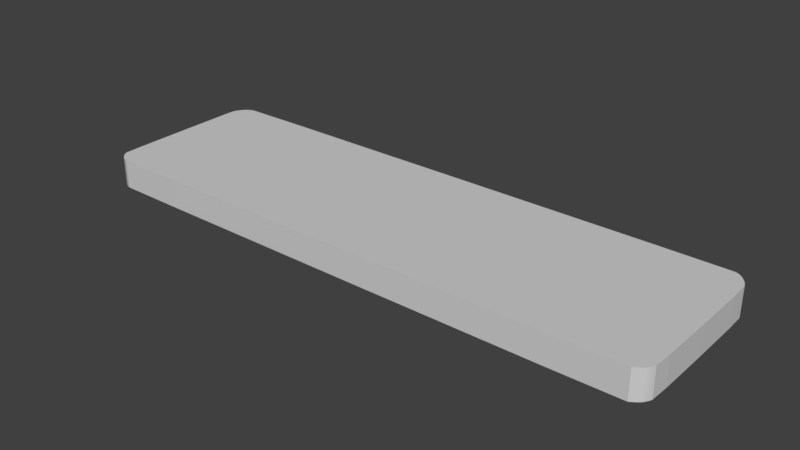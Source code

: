 # Source: android_logo.blend  (saved by Blender 2.77.0; exported with 4.5.12 LTS)
import bpy
from mathutils import Matrix  # noqa: F401  (used for matrix-valued properties, if any)

bpy.ops.wm.read_factory_settings(use_empty=True)
scene = bpy.context.scene
scene.name = 'Scene'

# ---- collections
col_collection_1 = bpy.data.collections.new('Collection 1'); scene.collection.children.link(col_collection_1)

# ---- materials (node trees are filled in below, after node groups)
mat_material_001 = bpy.data.materials.new('Material.001')
mat_material_001.alpha_threshold = 0.0
mat_material_001.use_transparent_shadow = False
mat_material_001.diffuse_color = (0.64, 0.64, 0.64, 1.0)
mat_material_001.specular_color = (0.5, 0.5, 0.5)
mat_material_001.roughness = 0.5
mat_material_001.specular_intensity = 1.0

# ---- material node trees

# ---- world
world_world = bpy.data.worlds.new('World'); scene.world = world_world
world_world.color = (0.05088, 0.05088, 0.05088)
world_world.use_sun_shadow = False
world_world.sun_shadow_jitter_overblur = 0.0
world_world.cycles.sampling_method = 'MANUAL'

# ---- meshes
me_plane = bpy.data.meshes.new('Plane')
me_plane.from_pydata([(-0.9994, 0.0, -0.1292), (-0.9977, 0.0, 0.03675), (-0.9955, 0.0, 0.1961), (-0.9933, 0.0, 0.2539), (-0.9904, 0.0, 0.2606), (-0.9862, 0.0, 0.267), (-0.9807, 0.0, 0.2734), (-0.9741, 0.0, 0.2802), (-0.9667, 0.0, 0.2862), (-0.9585, 0.0, 0.2905), (-0.9504, 0.0, 0.2936), (-0.943, 0.0, 0.296), (-0.7025, 0.0, 0.2972), (0.005239, 0.0, 0.2967), (0.7129, 0.0, 0.2946), (0.9534, 0.0, 0.2912), (0.9601, 0.0, 0.287), (0.9664, 0.0, 0.2829), (0.9724, 0.0, 0.2786), (0.9781, 0.0, 0.2739), (0.9833, 0.0, 0.2686), (0.9878, 0.0, 0.2622), (0.9918, 0.0, 0.2548), (0.9954, 0.0, 0.2464), (0.998, 0.0, 0.1811), (0.999, 0.0, 0.003148), (0.9984, 0.0, -0.1745), (0.9963, 0.0, -0.2387), (0.9931, 0.0, -0.2465), (0.9889, 0.0, -0.2546), (0.9836, 0.0, -0.2629), (0.9773, 0.0, -0.2712), (0.9701, 0.0, -0.279), (0.9622, 0.0, -0.2858), (0.9537, 0.0, -0.2909), (0.9444, 0.0, -0.294), (0.702, 0.0, -0.2954), (-0.005765, 0.0, -0.2955), (-0.7126, 0.0, -0.2942), (-0.9519, 0.0, -0.2914), (-0.9575, 0.0, -0.288), (-0.9631, 0.0, -0.2851), (-0.9685, 0.0, -0.2819), (-0.9736, 0.0, -0.278), (-0.9782, 0.0, -0.2736), (-0.982, 0.0, -0.2689), (-0.9856, 0.0, -0.2636), (-0.9896, 0.0, -0.2577), (-0.9935, 0.0, -0.2515), (-0.9969, 0.0, -0.2458), (-0.9992, 0.0, -0.2332), (-1.0, 0.0, -0.2068), (-1.0, -0.1, -0.2068), (-0.9992, -0.1, -0.2332), (-0.9969, -0.1, -0.2458), (-0.9935, -0.1, -0.2515), (-0.9896, -0.1, -0.2577), (-0.9856, -0.1, -0.2636), (-0.982, -0.1, -0.2689), (-0.9782, -0.1, -0.2736), (-0.9736, -0.1, -0.278), (-0.9685, -0.1, -0.2819), (-0.9631, -0.1, -0.2851), (-0.9575, -0.1, -0.288), (-0.9519, -0.1, -0.2914), (-0.7126, -0.1, -0.2942), (-0.005765, -0.1, -0.2955), (0.702, -0.1, -0.2954), (0.9444, -0.1, -0.294), (0.9537, -0.1, -0.2909), (0.9622, -0.1, -0.2858), (0.9701, -0.1, -0.279), (0.9773, -0.1, -0.2712), (0.9836, -0.1, -0.2629), (0.9889, -0.1, -0.2546), (0.9931, -0.1, -0.2465), (0.9963, -0.1, -0.2387), (0.9984, -0.1, -0.1745), (0.999, -0.1, 0.003148), (0.998, -0.1, 0.1811), (0.9954, -0.1, 0.2464), (0.9918, -0.1, 0.2548), (0.9878, -0.1, 0.2622), (0.9833, -0.1, 0.2686), (0.9781, -0.1, 0.2739), (0.9724, -0.1, 0.2786), (0.9664, -0.1, 0.2829), (0.9601, -0.1, 0.287), (0.9534, -0.1, 0.2912), (0.7129, -0.1, 0.2946), (0.005239, -0.1, 0.2967), (-0.7025, -0.1, 0.2972), (-0.943, -0.1, 0.296), (-0.9504, -0.1, 0.2936), (-0.9585, -0.1, 0.2905), (-0.9667, -0.1, 0.2862), (-0.9741, -0.1, 0.2802), (-0.9807, -0.1, 0.2734), (-0.9862, -0.1, 0.267), (-0.9904, -0.1, 0.2606), (-0.9933, -0.1, 0.2539), (-0.9955, -0.1, 0.1961), (-0.9977, -0.1, 0.03675), (-0.9994, -0.1, -0.1292)], [], [(0, 1, 2, 3, 4, 5, 6, 7, 8, 9, 10, 11, 12, 13, 14, 15, 16, 17, 18, 19, 20, 21, 22, 23, 24, 25, 26, 27, 28, 29, 30, 31, 32, 33, 34, 35, 36, 37, 38, 39, 40, 41, 42, 43, 44, 45, 46, 47, 48, 49, 50, 51), (52, 53, 54, 55, 56, 57, 58, 59, 60, 61, 62, 63, 64, 65, 66, 67, 68, 69, 70, 71, 72, 73, 74, 75, 76, 77, 78, 79, 80, 81, 82, 83, 84, 85, 86, 87, 88, 89, 90, 91, 92, 93, 94, 95, 96, 97, 98, 99, 100, 101, 102, 103), (0, 51, 52, 103), (49, 48, 55, 54), (47, 46, 57, 56), (45, 44, 59, 58), (43, 42, 61, 60), (41, 40, 63, 62), (39, 38, 65, 64), (37, 36, 67, 66), (35, 34, 69, 68), (33, 32, 71, 70), (31, 30, 73, 72), (29, 28, 75, 74), (27, 26, 77, 76), (25, 24, 79, 78), (23, 22, 81, 80), (21, 20, 83, 82), (19, 18, 85, 84), (17, 16, 87, 86), (15, 14, 89, 88), (13, 12, 91, 90), (11, 10, 93, 92), (9, 8, 95, 94), (7, 6, 97, 96), (5, 4, 99, 98), (3, 2, 101, 100), (1, 0, 103, 102), (51, 50, 53, 52), (50, 49, 54, 53), (48, 47, 56, 55), (46, 45, 58, 57), (44, 43, 60, 59), (42, 41, 62, 61), (40, 39, 64, 63), (38, 37, 66, 65), (36, 35, 68, 67), (34, 33, 70, 69), (32, 31, 72, 71), (30, 29, 74, 73), (28, 27, 76, 75), (26, 25, 78, 77), (24, 23, 80, 79), (22, 21, 82, 81), (20, 19, 84, 83), (18, 17, 86, 85), (16, 15, 88, 87), (14, 13, 90, 89), (12, 11, 92, 91), (10, 9, 94, 93), (8, 7, 96, 95), (6, 5, 98, 97), (4, 3, 100, 99), (2, 1, 102, 101)])
me_plane.polygons.foreach_set('use_smooth', [True] * 54)
_k = set([(0, 1), (0, 51), (0, 103), (1, 2), (1, 102), (2, 3), (2, 101), (3, 4), (3, 100), (4, 5), (4, 99), (5, 6), (5, 98), (6, 7), (6, 97), (7, 8), (7, 96), (8, 9), (8, 95), (9, 10), (9, 94), (10, 11), (10, 93), (11, 12), (11, 92), (12, 13), (12, 91), (13, 14), (13, 90), (14, 15), (14, 89), (15, 16), (15, 88), (16, 17), (16, 87), (17, 18), (17, 86), (18, 19), (18, 85), (19, 20), (19, 84), (20, 21), (20, 83), (21, 22), (21, 82), (22, 23), (22, 81), (23, 24), (23, 80), (24, 25), (24, 79), (25, 26), (25, 78), (26, 27), (26, 77), (27, 28), (27, 76), (28, 29), (28, 75), (29, 30), (29, 74), (30, 31), (30, 73), (31, 32), (31, 72), (32, 33), (32, 71), (33, 34), (33, 70), (34, 35), (34, 69), (35, 36), (35, 68), (36, 37), (36, 67), (37, 38), (37, 66), (38, 39), (38, 65), (39, 40), (39, 64), (40, 41), (40, 63), (41, 42), (41, 62), (42, 43), (42, 61), (43, 44), (43, 60), (44, 45), (44, 59), (45, 46), (45, 58), (46, 47), (46, 57), (47, 48), (47, 56), (48, 49), (48, 55), (49, 50), (49, 54), (50, 51), (50, 53), (51, 52), (52, 53), (52, 103), (53, 54), (54, 55), (55, 56), (56, 57), (57, 58), (58, 59), (59, 60), (60, 61), (61, 62), (62, 63), (63, 64), (64, 65), (65, 66), (66, 67), (67, 68), (68, 69), (69, 70), (70, 71), (71, 72), (72, 73), (73, 74), (74, 75), (75, 76), (76, 77), (77, 78), (78, 79), (79, 80), (80, 81), (81, 82), (82, 83), (83, 84), (84, 85), (85, 86), (86, 87), (87, 88), (88, 89), (89, 90), (90, 91), (91, 92), (92, 93), (93, 94), (94, 95), (95, 96), (96, 97), (97, 98), (98, 99), (99, 100), (100, 101), (101, 102), (102, 103)])
me_plane.attributes.new('sharp_edge', 'BOOLEAN', 'EDGE').data.foreach_set('value', [ (min(e.vertices), max(e.vertices)) in _k for e in me_plane.edges])
_uv = me_plane.uv_layers.new(name='UVMap')
_uv.uv.foreach_set('vector', [0.0, 0.5867, 0.001125, 0.4816, 0.00225, 0.3765, 0.00334, 0.3731, 0.004431, 0.3696, 0.006921, 0.3665, 0.009411, 0.3634, 0.01296, 0.3599, 0.0165, 0.3565, 0.02073, 0.3547, 0.02496, 0.353, 0.02847, 0.352, 0.03199, 0.351, 0.5026, 0.3517, 0.9732, 0.3523, 0.9767, 0.3544, 0.9801, 0.3565, 0.9832, 0.3586, 0.9863, 0.3606, 0.9891, 0.3631, 0.9918, 0.3655, 0.9939, 0.3689, 0.996, 0.3723, 0.9977, 0.3768, 0.9994, 0.3813, 0.9995, 0.4984, 0.9995, 0.6156, 0.9982, 0.6194, 0.9968, 0.6232, 0.9944, 0.6273, 0.9921, 0.6315, 0.9886, 0.6356, 0.9852, 0.6398, 0.9811, 0.6429, 0.977, 0.646, 0.9722, 0.647, 0.9674, 0.6481, 0.4971, 0.6478, 0.02685, 0.6474, 0.02405, 0.6457, 0.02125, 0.6439, 0.01844, 0.6425, 0.01564, 0.6411, 0.01319, 0.639, 0.01075, 0.6369, 0.009009, 0.6345, 0.007272, 0.632, 0.00519, 0.6288, 0.003109, 0.6257, 0.001554, 0.6229, 0.0, 0.6201, 0.0, 0.6034, 0.9995, 0.6034, 0.9995, 0.6201, 0.998, 0.6229, 0.9964, 0.6257, 0.9943, 0.6288, 0.9923, 0.632, 0.9905, 0.6345, 0.9888, 0.6369, 0.9863, 0.639, 0.9839, 0.6411, 0.9811, 0.6425, 0.9783, 0.6439, 0.9755, 0.6457, 0.9727, 0.6474, 0.5024, 0.6478, 0.03215, 0.6481, 0.02733, 0.647, 0.02252, 0.646, 0.01841, 0.6429, 0.0143, 0.6398, 0.01088, 0.6356, 0.007467, 0.6315, 0.005085, 0.6273, 0.002703, 0.6232, 0.001352, 0.6194, 0.0, 0.6156, 4.101e-05, 0.4984, 8.202e-05, 0.3813, 0.001821, 0.3768, 0.003561, 0.3723, 0.005636, 0.3689, 0.007712, 0.3655, 0.01047, 0.3631, 0.01322, 0.3606, 0.01631, 0.3586, 0.01941, 0.3565, 0.02284, 0.3544, 0.02628, 0.3523, 0.4969, 0.3517, 0.9675, 0.351, 0.9711, 0.352, 0.9746, 0.353, 0.9788, 0.3547, 0.983, 0.3565, 0.9866, 0.3599, 0.9901, 0.3634, 0.9926, 0.3665, 0.9951, 0.3696, 0.9962, 0.3731, 0.9973, 0.3765, 0.9984, 0.4816, 0.9995, 0.5867, 0.6511, 0.1849, 0.6511, 0.2179, 0.4429, 0.2179, 0.4429, 0.1849, 0.6511, 0.2344, 0.6511, 0.2368, 0.4429, 0.2368, 0.4429, 0.2344, 0.6511, 0.2394, 0.6511, 0.2419, 0.4429, 0.2419, 0.4429, 0.2394, 0.6511, 0.2441, 0.6511, 0.246, 0.4429, 0.246, 0.4429, 0.2441, 0.2347, 0.3253, 0.2347, 0.323, 0.4429, 0.323, 0.4429, 0.3253, 0.2347, 0.3206, 0.2347, 0.3181, 0.4429, 0.3181, 0.4429, 0.3206, 0.2347, 0.3156, 0.2347, 0.214, 0.4429, 0.214, 0.4429, 0.3156, 0.2347, -0.08585, 0.2347, 0.1236, 0.4429, 0.1236, 0.4429, -0.08585, 0.2347, 0.02087, 0.2347, 0.01704, 0.4429, 0.01704, 0.4429, 0.02087, 0.2347, 0.01357, 0.2347, 0.01046, 0.4429, 0.01046, 0.4429, 0.01357, 0.8593, 0.01394, 0.8593, 0.01763, 0.6511, 0.01763, 0.6511, 0.01394, 0.8593, 0.02128, 0.8593, 0.02484, 0.6511, 0.02484, 0.6511, 0.02128, 0.8593, 0.02823, 0.8593, 0.05558, 0.6511, 0.05558, 0.6511, 0.02823, 0.8593, 0.131, 0.8593, 0.2066, 0.6511, 0.2066, 0.6511, 0.131, 0.8593, 0.2342, 0.8593, 0.2377, 0.6511, 0.2377, 0.6511, 0.2342, 0.8593, 0.2408, 0.8593, 0.2434, 0.6511, 0.2434, 0.6511, 0.2408, 0.2347, 0.01265, 0.2347, 0.01505, 0.02646, 0.01505, 0.02646, 0.01265, 0.2347, 0.0176, 0.2347, 0.0203, 0.02646, 0.0203, 0.02646, 0.0176, 0.2347, 0.02314, 0.2347, 0.1254, 0.02646, 0.1254, 0.02646, 0.02314, 0.2347, -0.08318, 0.2347, 0.2179, 0.02647, 0.2179, 0.02646, -0.08318, 0.2347, 0.3203, 0.2347, 0.3234, 0.02646, 0.3234, 0.02646, 0.3203, 0.2347, 0.3269, 0.2347, 0.3304, 0.02647, 0.3304, 0.02646, 0.3269, 0.6511, 0.01046, 0.6511, 0.01342, 0.4429, 0.01342, 0.4429, 0.01046, 0.6511, 0.01622, 0.6511, 0.01901, 0.4429, 0.01901, 0.4429, 0.01622, 0.6511, 0.02193, 0.6511, 0.04652, 0.4429, 0.04652, 0.4429, 0.02193, 0.6511, 0.1143, 0.6511, 0.1849, 0.4429, 0.1849, 0.4429, 0.1143, 0.6511, 0.2179, 0.6511, 0.2291, 0.4429, 0.2291, 0.4429, 0.2179, 0.6511, 0.2291, 0.6511, 0.2344, 0.4429, 0.2344, 0.4429, 0.2291, 0.6511, 0.2368, 0.6511, 0.2394, 0.4429, 0.2394, 0.4429, 0.2368, 0.6511, 0.2419, 0.6511, 0.2441, 0.4429, 0.2441, 0.4429, 0.2419, 0.2347, 0.3274, 0.2347, 0.3253, 0.4429, 0.3253, 0.4429, 0.3274, 0.2347, 0.323, 0.2347, 0.3206, 0.4429, 0.3206, 0.4429, 0.323, 0.2347, 0.3181, 0.2347, 0.3156, 0.4429, 0.3156, 0.4429, 0.3181, 0.2347, 0.214, 0.2347, -0.08585, 0.4429, -0.08585, 0.4429, 0.214, 0.2347, 0.1236, 0.2347, 0.02087, 0.4429, 0.02087, 0.4429, 0.1236, 0.2347, 0.01704, 0.2347, 0.01357, 0.4429, 0.01357, 0.4429, 0.01704, 0.8593, 0.01046, 0.8593, 0.01394, 0.6511, 0.01394, 0.6511, 0.01046, 0.8593, 0.01763, 0.8593, 0.02128, 0.6511, 0.02128, 0.6511, 0.01763, 0.8593, 0.02484, 0.8593, 0.02823, 0.6511, 0.02823, 0.6511, 0.02484, 0.8593, 0.05558, 0.8593, 0.131, 0.6511, 0.131, 0.6511, 0.05558, 0.8593, 0.2066, 0.8593, 0.2342, 0.6511, 0.2342, 0.6511, 0.2066, 0.8593, 0.2377, 0.8593, 0.2408, 0.6511, 0.2408, 0.6511, 0.2377, 0.2347, 0.01046, 0.2347, 0.01265, 0.02646, 0.01265, 0.02646, 0.01046, 0.2347, 0.01505, 0.2347, 0.0176, 0.02646, 0.0176, 0.02646, 0.01505, 0.2347, 0.0203, 0.2347, 0.02314, 0.02646, 0.02314, 0.02646, 0.0203, 0.2347, 0.1254, 0.2347, -0.08318, 0.02646, -0.08318, 0.02646, 0.1254, 0.2347, 0.2179, 0.2347, 0.3203, 0.02646, 0.3203, 0.02647, 0.2179, 0.2347, 0.3234, 0.2347, 0.3269, 0.02646, 0.3269, 0.02646, 0.3234, 0.2347, 0.3304, 0.2347, 0.3335, 0.02646, 0.3335, 0.02647, 0.3304, 0.6511, 0.01342, 0.6511, 0.01622, 0.4429, 0.01622, 0.4429, 0.01342, 0.6511, 0.01901, 0.6511, 0.02193, 0.4429, 0.02193, 0.4429, 0.01901, 0.6511, 0.04652, 0.6511, 0.1143, 0.4429, 0.1143, 0.4429, 0.04652])
me_plane.materials.append(mat_material_001)
me_plane.use_remesh_preserve_volume = False
me_plane.use_remesh_preserve_attributes = False
me_plane.use_mirror_vertex_groups = False
me_plane.update()
me_plane.normals_split_custom_set([tuple(v) for v in zip(*[iter([0.0, 1.0, 0.0, 0.0, 1.0, 0.0, 0.0, 1.0, 0.0, 0.0, 1.0, 0.0, 0.0, 1.0, 0.0, 0.0, 1.0, 0.0, 0.0, 1.0, 0.0, 0.0, 1.0, 0.0, 0.0, 1.0, 0.0, 0.0, 1.0, 0.0, 0.0, 1.0, 0.0, 0.0, 1.0, 0.0, 0.0, 1.0, 0.0, 0.0, 1.0, 0.0, 0.0, 1.0, 0.0, 0.0, 1.0, 0.0, 0.0, 1.0, 0.0, 0.0, 1.0, 0.0, 0.0, 1.0, 0.0, 0.0, 1.0, 0.0, 0.0, 1.0, 0.0, 0.0, 1.0, 0.0, 0.0, 1.0, 0.0, 0.0, 1.0, 0.0, 0.0, 1.0, 0.0, 0.0, 1.0, 0.0, 0.0, 1.0, 0.0, 0.0, 1.0, 0.0, 0.0, 1.0, 0.0, 0.0, 1.0, 0.0, 0.0, 1.0, 0.0, 0.0, 1.0, 0.0, 0.0, 1.0, 0.0, 0.0, 1.0, 0.0, 0.0, 1.0, 0.0, 0.0, 1.0, 0.0, 0.0, 1.0, 0.0, 0.0, 1.0, 0.0, 0.0, 1.0, 0.0, 0.0, 1.0, 0.0, 0.0, 1.0, 0.0, 0.0, 1.0, 0.0, 0.0, 1.0, 0.0, 0.0, 1.0, 0.0, 0.0, 1.0, 0.0, 0.0, 1.0, 0.0, 0.0, 1.0, 0.0, 0.0, 1.0, 0.0, 0.0, 1.0, 0.0, 0.0, 1.0, 0.0, 0.0, 1.0, 0.0, 0.0, 1.0, 0.0, -4.266e-07, -1.0, -2.044e-06, -4.266e-07, -1.0, -2.044e-06, -4.266e-07, -1.0, -2.044e-06, -4.266e-07, -1.0, -2.044e-06, -4.266e-07, -1.0, -2.044e-06, -4.266e-07, -1.0, -2.044e-06, -4.266e-07, -1.0, -2.044e-06, -4.266e-07, -1.0, -2.044e-06, -4.266e-07, -1.0, -2.044e-06, -4.266e-07, -1.0, -2.044e-06, -4.266e-07, -1.0, -2.044e-06, -4.266e-07, -1.0, -2.044e-06, -4.266e-07, -1.0, -2.044e-06, -4.266e-07, -1.0, -2.044e-06, -4.266e-07, -1.0, -2.044e-06, -4.266e-07, -1.0, -2.044e-06, -4.266e-07, -1.0, -2.044e-06, -4.266e-07, -1.0, -2.044e-06, -4.266e-07, -1.0, -2.044e-06, -4.266e-07, -1.0, -2.044e-06, -4.266e-07, -1.0, -2.044e-06, -4.266e-07, -1.0, -2.044e-06, -4.266e-07, -1.0, -2.044e-06, -4.266e-07, -1.0, -2.044e-06, -4.266e-07, -1.0, -2.044e-06, -4.266e-07, -1.0, -2.044e-06, -4.266e-07, -1.0, -2.044e-06, -4.266e-07, -1.0, -2.044e-06, -4.266e-07, -1.0, -2.044e-06, -4.266e-07, -1.0, -2.044e-06, -4.266e-07, -1.0, -2.044e-06, -4.266e-07, -1.0, -2.044e-06, -4.266e-07, -1.0, -2.044e-06, -4.266e-07, -1.0, -2.044e-06, -4.266e-07, -1.0, -2.044e-06, -4.266e-07, -1.0, -2.044e-06, -4.266e-07, -1.0, -2.044e-06, -4.266e-07, -1.0, -2.044e-06, -4.266e-07, -1.0, -2.044e-06, -4.266e-07, -1.0, -2.044e-06, -4.266e-07, -1.0, -2.044e-06, -4.266e-07, -1.0, -2.044e-06, -4.266e-07, -1.0, -2.044e-06, -4.266e-07, -1.0, -2.044e-06, -4.266e-07, -1.0, -2.044e-06, -4.266e-07, -1.0, -2.044e-06, -4.266e-07, -1.0, -2.044e-06, -4.266e-07, -1.0, -2.044e-06, -4.266e-07, -1.0, -2.044e-06, -4.266e-07, -1.0, -2.044e-06, -4.266e-07, -1.0, -2.044e-06, -4.266e-07, -1.0, -2.044e-06, -1.0, 0.0, 0.007244, -1.0, 0.0, 0.007244, -1.0, 0.0, 0.007244, -1.0, 0.0, 0.007244, -0.8635, 0.0, -0.5044, -0.8635, 0.0, -0.5044, -0.8635, 0.0, -0.5044, -0.8635, 0.0, -0.5044, -0.8311, 0.0, -0.5561, -0.8311, 0.0, -0.5561, -0.8311, 0.0, -0.5561, -0.8311, 0.0, -0.5561, -0.7778, 0.0, -0.6285, -0.7778, 0.0, -0.6285, -0.7778, 0.0, -0.6285, -0.7778, 0.0, -0.6285, -0.606, 0.0, -0.7955, -0.606, 0.0, -0.7955, -0.606, 0.0, -0.7955, -0.606, 0.0, -0.7955, -0.47, 0.0, -0.8827, -0.47, 0.0, -0.8827, -0.47, 0.0, -0.8827, -0.47, 0.0, -0.8827, -0.01164, 0.0, -0.9999, -0.01164, 0.0, -0.9999, -0.01164, 0.0, -0.9999, -0.01164, 0.0, -0.9999, 8.758e-05, 0.0, -1.0, 8.758e-05, 0.0, -1.0, 8.758e-05, 0.0, -1.0, 8.758e-05, 0.0, -1.0, 0.3174, 0.0, -0.9483, 0.3174, 0.0, -0.9483, 0.3174, 0.0, -0.9483, 0.3174, 0.0, -0.9483, 0.6503, 0.0, -0.7597, 0.6503, 0.0, -0.7597, 0.6503, 0.0, -0.7597, 0.6503, 0.0, -0.7597, 0.7959, 0.0, -0.6055, 0.7959, 0.0, -0.6055, 0.7959, 0.0, -0.6055, 0.7959, 0.0, -0.6055, 0.8861, 0.0, -0.4634, 0.8861, 0.0, -0.4634, 0.8861, 0.0, -0.4634, 0.8861, 0.0, -0.4634, 0.9995, 0.0, -0.03121, 0.9995, 0.0, -0.03121, 0.9995, 0.0, -0.03121, 0.9995, 0.0, -0.03121, 1.0, 0.0, 0.005232, 1.0, 0.0, 0.005232, 1.0, 0.0, 0.005232, 1.0, 0.0, 0.005232, 0.9177, 0.0, 0.3973, 0.9177, 0.0, 0.3973, 0.9177, 0.0, 0.3973, 0.9177, 0.0, 0.3973, 0.8174, 0.0, 0.5761, 0.8174, 0.0, 0.5761, 0.8174, 0.0, 0.5761, 0.8174, 0.0, 0.5761, 0.6344, 0.0, 0.773, 0.6344, 0.0, 0.773, 0.6344, 0.0, 0.773, 0.6344, 0.0, 0.773, 0.5463, 0.0, 0.8376, 0.5463, 0.0, 0.8376, 0.5463, 0.0, 0.8376, 0.5463, 0.0, 0.8376, 0.01435, 0.0, 0.9999, 0.01435, 0.0, 0.9999, 0.01435, 0.0, 0.9999, 0.01435, 0.0, 0.9999, 0.0007122, 0.0, 1.0, 0.0007122, 0.0, 1.0, 0.0007122, 0.0, 1.0, 0.0007122, 0.0, 1.0, -0.3079, 0.0, 0.9514, -0.3079, 0.0, 0.9514, -0.3079, 0.0, 0.9514, -0.3079, 0.0, 0.9514, -0.4681, 0.0, 0.8837, -0.4681, 0.0, 0.8837, -0.4681, 0.0, 0.8837, -0.4681, 0.0, 0.8837, -0.7165, 0.0, 0.6976, -0.7165, 0.0, 0.6976, -0.7165, 0.0, 0.6976, -0.7165, 0.0, 0.6976, -0.8314, 0.0, 0.5556, -0.8314, 0.0, 0.5556, -0.8314, 0.0, 0.5556, -0.8314, 0.0, 0.5556, -0.9993, 0.0, 0.03804, -0.9993, 0.0, 0.03804, -0.9993, 0.0, 0.03804, -0.9993, 0.0, 0.03804, -0.9999, 0.0, 0.01017, -0.9999, 0.0, 0.01017, -0.9999, 0.0, 0.01017, -0.9999, 0.0, 0.01017, -0.9996, 0.0, -0.02938, -0.9996, 0.0, -0.02938, -0.9996, 0.0, -0.02938, -0.9996, 0.0, -0.02938, -0.9831, 0.0, -0.1828, -0.9831, 0.0, -0.1828, -0.9831, 0.0, -0.1828, -0.9831, 0.0, -0.1828, -0.8439, 0.0, -0.5365, -0.8439, 0.0, -0.5365, -0.8439, 0.0, -0.5365, -0.8439, 0.0, -0.5365, -0.8219, 0.0, -0.5696, -0.8219, 0.0, -0.5696, -0.8219, 0.0, -0.5696, -0.8219, 0.0, -0.5696, -0.6952, 0.0, -0.7188, -0.6952, 0.0, -0.7188, -0.6952, 0.0, -0.7188, -0.6952, 0.0, -0.7188, -0.5032, 0.0, -0.8642, -0.5032, 0.0, -0.8642, -0.5032, 0.0, -0.8642, -0.5032, 0.0, -0.8642, -0.5116, 0.0, -0.8592, -0.5116, 0.0, -0.8592, -0.5116, 0.0, -0.8592, -0.5116, 0.0, -0.8592, -0.001885, 0.0, -1.0, -0.001885, 0.0, -1.0, -0.001885, 0.0, -1.0, -0.001885, 0.0, -1.0, 0.005764, 0.0, -1.0, 0.005764, 0.0, -1.0, 0.005764, 0.0, -1.0, 0.005764, 0.0, -1.0, 0.5174, 0.0, -0.8557, 0.5174, 0.0, -0.8557, 0.5174, 0.0, -0.8557, 0.5174, 0.0, -0.8557, 0.7349, 0.0, -0.6782, 0.7349, 0.0, -0.6782, 0.7349, 0.0, -0.6782, 0.7349, 0.0, -0.6782, 0.8437, 0.0, -0.5368, 0.8437, 0.0, -0.5368, 0.8437, 0.0, -0.5368, 0.8437, 0.0, -0.5368, 0.924, 0.0, -0.3824, 0.924, 0.0, -0.3824, 0.924, 0.0, -0.3824, 0.924, 0.0, -0.3824, 1.0, 0.0, -0.003457, 1.0, 0.0, -0.003457, 1.0, 0.0, -0.003457, 1.0, 0.0, -0.003457, 0.9992, 0.0, 0.04026, 0.9992, 0.0, 0.04026, 0.9992, 0.0, 0.04026, 0.9992, 0.0, 0.04026, 0.8804, 0.0, 0.4742, 0.8804, 0.0, 0.4742, 0.8804, 0.0, 0.4742, 0.8804, 0.0, 0.4742, 0.7186, 0.0, 0.6954, 0.7186, 0.0, 0.6954, 0.7186, 0.0, 0.6954, 0.7186, 0.0, 0.6954, 0.5829, 0.0, 0.8126, 0.5829, 0.0, 0.8126, 0.5829, 0.0, 0.8126, 0.5829, 0.0, 0.8126, 0.5264, 0.0, 0.8503, 0.5264, 0.0, 0.8503, 0.5264, 0.0, 0.8503, 0.5264, 0.0, 0.8503, 0.0029, 0.0, 1.0, 0.0029, 0.0, 1.0, 0.0029, 0.0, 1.0, 0.0029, 0.0, 1.0, -0.004975, 0.0, 1.0, -0.004975, 0.0, 1.0, -0.004975, 0.0, 1.0, -0.004975, 0.0, 1.0, -0.3558, 0.0, 0.9346, -0.3558, 0.0, 0.9346, -0.3558, 0.0, 0.9346, -0.3558, 0.0, 0.9346, -0.6306, 0.0, 0.7761, -0.6306, 0.0, 0.7761, -0.6306, 0.0, 0.7761, -0.6306, 0.0, 0.7761, -0.7579, 0.0, 0.6524, -0.7579, 0.0, 0.6524, -0.7579, 0.0, 0.6524, -0.7579, 0.0, 0.6524, -0.92, 0.0, 0.3919, -0.92, 0.0, 0.3919, -0.92, 0.0, 0.3919, -0.92, 0.0, 0.3919, -0.9999, 0.0, 0.01401, -0.9999, 0.0, 0.01401, -0.9999, 0.0, 0.01401, -0.9999, 0.0, 0.01401])] * 3)])

# ---- objects
ob_plane = bpy.data.objects.new('Plane', me_plane)

# ---- transforms, parenting, visibility, modifiers, constraints
ob_plane.location = (0.0, 0.0, 0.0)
ob_plane.rotation_euler = (1.571, -0.0, 0.0)
ob_plane.lineart.crease_threshold = 0.0

# ---- collection membership
col_collection_1.objects.link(ob_plane)

# ---- scene / render settings (as saved in the file)
scene.frame_start = 1; scene.frame_end = 250; scene.frame_set(1)
scene.render.engine = 'BLENDER_EEVEE_NEXT'
scene.render.resolution_percentage = 50
scene.render.dither_intensity = 0.0
scene.cycles.use_denoising = False
scene.cycles.samples = 128
scene.cycles.sampling_pattern = 'TABULATED_SOBOL'
scene.cycles.light_sampling_threshold = 0.0
scene.cycles.use_adaptive_sampling = False
scene.cycles.use_light_tree = False
scene.cycles.blur_glossy = 0.0
scene.cycles.sample_clamp_indirect = 0.0
scene.view_settings.view_transform = 'Standard'
bpy.context.view_layer.update()

# ---- added for rendering (the .blend has no active camera and no usable light): camera, sun
cam_auto = bpy.data.cameras.new('AutoCamera')
cam_auto.lens = 50.0
cam_auto.sensor_width = 36.0
cam_auto.clip_end = 1000.0
ob_auto_camera = bpy.data.objects.new('AutoCamera', cam_auto)
scene.collection.objects.link(ob_auto_camera)
ob_auto_camera.location = (1.93078, -2.31839, 1.49504)
ob_auto_camera.rotation_euler = (1.09748, -7.21219e-08, 0.694738)
scene.camera = ob_auto_camera
light_auto_sun = bpy.data.lights.new('AutoSun', 'SUN')
light_auto_sun.energy = 3.0
light_auto_sun.angle = 0.0523599
ob_auto_sun = bpy.data.objects.new('AutoSun', light_auto_sun)
scene.collection.objects.link(ob_auto_sun)
ob_auto_sun.rotation_euler = (0.872665, 0.174533, 0.523599)
bpy.context.view_layer.update()
